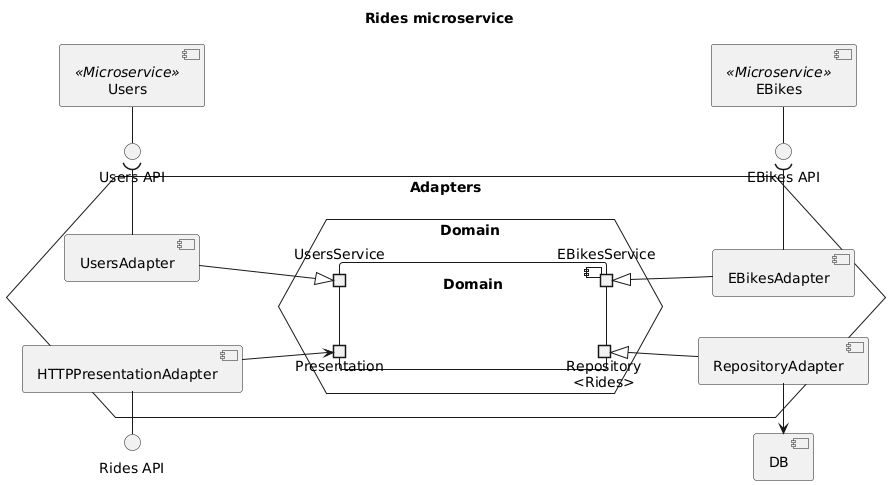

The diagram above was rendered by PlantUML. Its source (embedded in the PNG):
@startuml rides-components

title "Rides microservice"

left to right direction

component "DB"
interface "Rides API" as RidesAPI
interface "EBikes API" as EBikesAPI
interface "Users API" as UsersAPI

hexagon Adapters {
    hexagon Domain as DomainHex {
        component Domain {
            'ports in or out are just used for layout purposes and do not have any semantic'
            portout "Repository\n<Rides>" as Repo
            portin Presentation
            portin UsersService
            portout EBikesService
        }
    }

    component "RepositoryAdapter" as RepoAdapter
    RepoAdapter -l-> DB
    RepoAdapter -u-|> Repo

    component EBikesAdapter
    EBikesAdapter -r-( EBikesAPI
    EBikesAdapter -u-|> EBikesService

    component UsersAdapter
    UsersAdapter -r-( UsersAPI
    UsersAdapter -d-|> UsersService

    component "HTTPPresentationAdapter" as HTTPAdapter
    HTTPAdapter -l-() RidesAPI
    HTTPAdapter -d-> Presentation
}

component "EBikes" as EBikes <<Microservice>>
EBikes -r-() EBikesAPI

component "Users" as Users <<Microservice>>
Users -r-() UsersAPI

@enduml